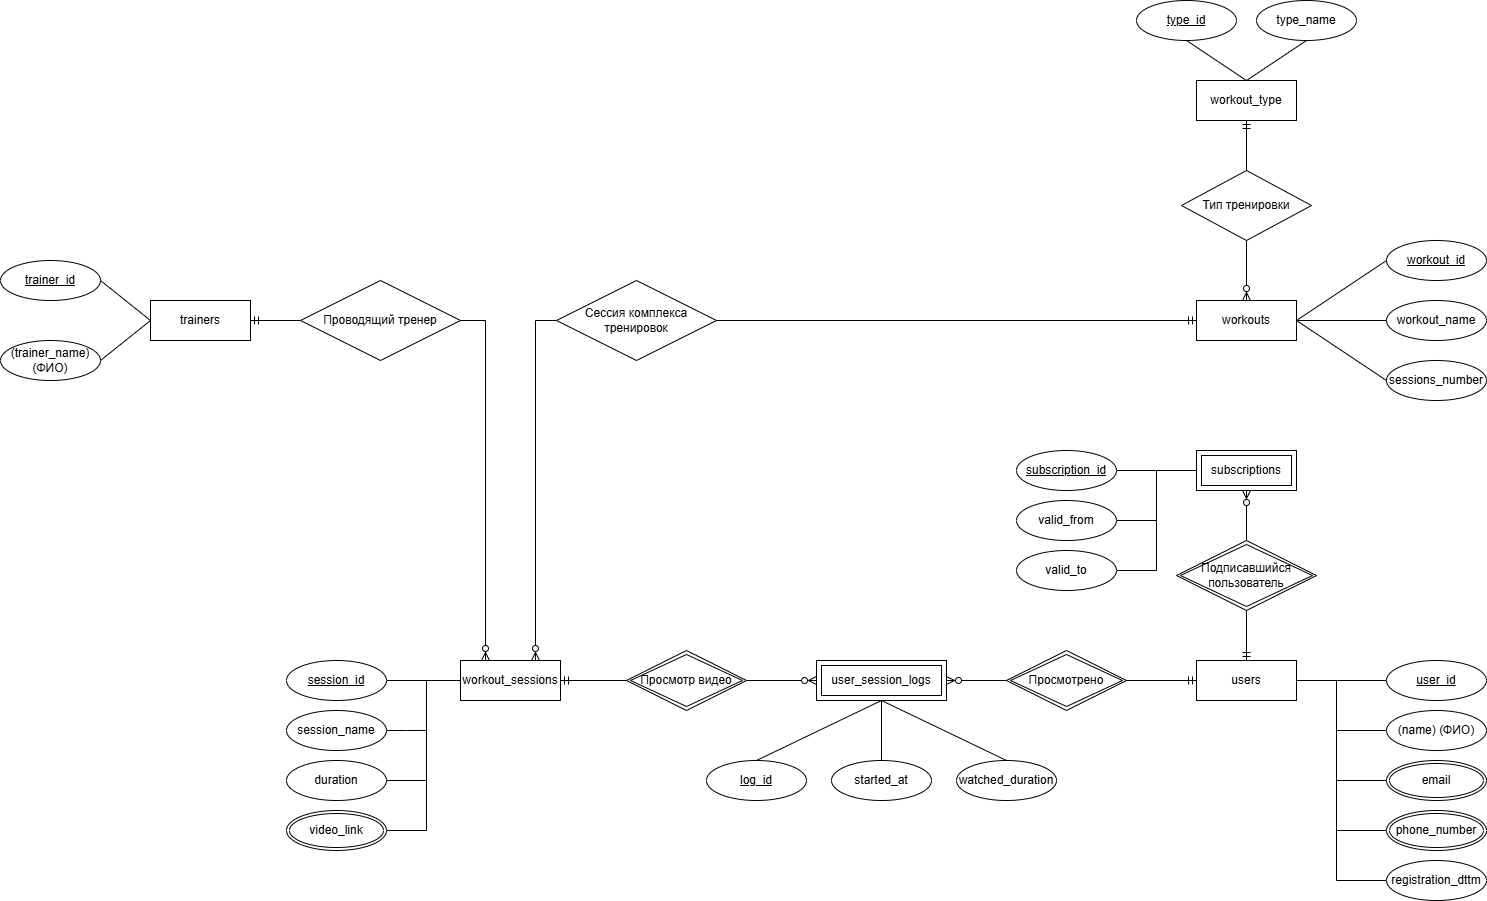

The diagram above was exported from draw.io. Its source (the exported page's mxGraphModel, read from the mxfile embedded in the PNG):
<mxGraphModel dx="2126" dy="719" grid="1" gridSize="10" guides="1" tooltips="1" connect="1" arrows="1" fold="1" page="1" pageScale="1" pageWidth="827" pageHeight="1169" math="0" shadow="0">
  <root>
    <mxCell id="0" />
    <mxCell id="1" parent="0" />
    <mxCell id="UMxechYhsrLa3tf-jy1z-1" parent="1" style="rounded=0;arcSize=10;whiteSpace=wrap;html=1;align=center;" value="users" vertex="1">
      <mxGeometry height="40" width="100" x="1100" y="690" as="geometry" />
    </mxCell>
    <mxCell id="JUzkNx1f07157sJ1C3oI-54" edge="1" parent="1" source="UMxechYhsrLa3tf-jy1z-2" style="edgeStyle=orthogonalEdgeStyle;rounded=0;orthogonalLoop=1;jettySize=auto;html=1;exitX=0;exitY=0.5;exitDx=0;exitDy=0;entryX=1;entryY=0.5;entryDx=0;entryDy=0;endArrow=none;endFill=0;" target="UMxechYhsrLa3tf-jy1z-1">
      <mxGeometry relative="1" as="geometry" />
    </mxCell>
    <mxCell id="UMxechYhsrLa3tf-jy1z-2" parent="1" style="ellipse;whiteSpace=wrap;html=1;align=center;" value="&lt;u&gt;user_id&lt;/u&gt;" vertex="1">
      <mxGeometry height="40" width="100" x="1290" y="690" as="geometry" />
    </mxCell>
    <mxCell id="JUzkNx1f07157sJ1C3oI-55" edge="1" parent="1" source="UMxechYhsrLa3tf-jy1z-5" style="edgeStyle=orthogonalEdgeStyle;rounded=0;orthogonalLoop=1;jettySize=auto;html=1;exitX=0;exitY=0.5;exitDx=0;exitDy=0;endArrow=none;endFill=0;">
      <mxGeometry relative="1" as="geometry">
        <mxPoint x="1240" y="710" as="targetPoint" />
      </mxGeometry>
    </mxCell>
    <mxCell id="UMxechYhsrLa3tf-jy1z-5" parent="1" style="ellipse;whiteSpace=wrap;html=1;align=center;" value="(name) (ФИО)" vertex="1">
      <mxGeometry height="40" width="100" x="1290" y="740" as="geometry" />
    </mxCell>
    <mxCell id="JUzkNx1f07157sJ1C3oI-56" edge="1" parent="1" source="UMxechYhsrLa3tf-jy1z-8" style="edgeStyle=orthogonalEdgeStyle;rounded=0;orthogonalLoop=1;jettySize=auto;html=1;exitX=0;exitY=0.5;exitDx=0;exitDy=0;endArrow=none;endFill=0;">
      <mxGeometry relative="1" as="geometry">
        <mxPoint x="1240" y="760" as="targetPoint" />
      </mxGeometry>
    </mxCell>
    <mxCell id="UMxechYhsrLa3tf-jy1z-8" parent="1" style="ellipse;shape=doubleEllipse;margin=3;whiteSpace=wrap;html=1;align=center;" value="email" vertex="1">
      <mxGeometry height="40" width="100" x="1290" y="790" as="geometry" />
    </mxCell>
    <mxCell id="JUzkNx1f07157sJ1C3oI-57" edge="1" parent="1" source="UMxechYhsrLa3tf-jy1z-10" style="edgeStyle=orthogonalEdgeStyle;rounded=0;orthogonalLoop=1;jettySize=auto;html=1;exitX=0;exitY=0.5;exitDx=0;exitDy=0;endArrow=none;endFill=0;">
      <mxGeometry relative="1" as="geometry">
        <mxPoint x="1240" y="810" as="targetPoint" />
      </mxGeometry>
    </mxCell>
    <mxCell id="UMxechYhsrLa3tf-jy1z-10" parent="1" style="ellipse;shape=doubleEllipse;margin=3;whiteSpace=wrap;html=1;align=center;" value="phone_number" vertex="1">
      <mxGeometry height="40" width="100" x="1290" y="840" as="geometry" />
    </mxCell>
    <mxCell id="JUzkNx1f07157sJ1C3oI-58" edge="1" parent="1" source="UMxechYhsrLa3tf-jy1z-12" style="edgeStyle=orthogonalEdgeStyle;rounded=0;orthogonalLoop=1;jettySize=auto;html=1;exitX=0;exitY=0.5;exitDx=0;exitDy=0;endArrow=none;endFill=0;">
      <mxGeometry relative="1" as="geometry">
        <mxPoint x="1240" y="860" as="targetPoint" />
      </mxGeometry>
    </mxCell>
    <mxCell id="UMxechYhsrLa3tf-jy1z-12" parent="1" style="ellipse;whiteSpace=wrap;html=1;align=center;" value="registration_dttm" vertex="1">
      <mxGeometry height="40" width="100" x="1290" y="890" as="geometry" />
    </mxCell>
    <mxCell id="UMxechYhsrLa3tf-jy1z-15" parent="1" style="whiteSpace=wrap;html=1;align=center;" value="workout_type" vertex="1">
      <mxGeometry height="40" width="100" x="1100" y="110" as="geometry" />
    </mxCell>
    <mxCell id="UMxechYhsrLa3tf-jy1z-17" parent="1" style="ellipse;whiteSpace=wrap;html=1;align=center;" value="&lt;u&gt;type_id&lt;/u&gt;" vertex="1">
      <mxGeometry height="40" width="100" x="1040" y="30" as="geometry" />
    </mxCell>
    <mxCell id="UMxechYhsrLa3tf-jy1z-18" parent="1" style="ellipse;whiteSpace=wrap;html=1;align=center;" value="type_name" vertex="1">
      <mxGeometry height="40" width="100" x="1160" y="30" as="geometry" />
    </mxCell>
    <mxCell id="UMxechYhsrLa3tf-jy1z-19" edge="1" parent="1" source="UMxechYhsrLa3tf-jy1z-17" style="endArrow=none;html=1;rounded=0;exitX=0.5;exitY=1;exitDx=0;exitDy=0;entryX=0.5;entryY=0;entryDx=0;entryDy=0;" target="UMxechYhsrLa3tf-jy1z-15" value="">
      <mxGeometry relative="1" as="geometry">
        <mxPoint x="780" y="230" as="sourcePoint" />
        <mxPoint x="940" y="230" as="targetPoint" />
      </mxGeometry>
    </mxCell>
    <mxCell id="UMxechYhsrLa3tf-jy1z-20" edge="1" parent="1" source="UMxechYhsrLa3tf-jy1z-15" style="endArrow=none;html=1;rounded=0;entryX=0.5;entryY=1;entryDx=0;entryDy=0;exitX=0.5;exitY=0;exitDx=0;exitDy=0;" target="UMxechYhsrLa3tf-jy1z-18" value="">
      <mxGeometry relative="1" as="geometry">
        <mxPoint x="780" y="230" as="sourcePoint" />
        <mxPoint x="940" y="230" as="targetPoint" />
      </mxGeometry>
    </mxCell>
    <mxCell id="UMxechYhsrLa3tf-jy1z-21" parent="1" style="whiteSpace=wrap;html=1;align=center;" value="trainers" vertex="1">
      <mxGeometry height="40" width="100" x="54" y="330" as="geometry" />
    </mxCell>
    <mxCell id="UMxechYhsrLa3tf-jy1z-22" parent="1" style="ellipse;whiteSpace=wrap;html=1;align=center;" value="&lt;u&gt;trainer_id&lt;/u&gt;" vertex="1">
      <mxGeometry height="40" width="100" x="-96" y="290" as="geometry" />
    </mxCell>
    <mxCell id="UMxechYhsrLa3tf-jy1z-23" parent="1" style="ellipse;whiteSpace=wrap;html=1;align=center;" value="(trainer_name) (ФИО)" vertex="1">
      <mxGeometry height="40" width="100" x="-96" y="370" as="geometry" />
    </mxCell>
    <mxCell id="UMxechYhsrLa3tf-jy1z-24" edge="1" parent="1" source="UMxechYhsrLa3tf-jy1z-22" style="endArrow=none;html=1;rounded=0;exitX=1;exitY=0.5;exitDx=0;exitDy=0;entryX=0;entryY=0.5;entryDx=0;entryDy=0;" target="UMxechYhsrLa3tf-jy1z-21" value="">
      <mxGeometry relative="1" as="geometry">
        <mxPoint x="254" y="330" as="sourcePoint" />
        <mxPoint x="414" y="330" as="targetPoint" />
      </mxGeometry>
    </mxCell>
    <mxCell id="UMxechYhsrLa3tf-jy1z-25" edge="1" parent="1" source="UMxechYhsrLa3tf-jy1z-23" style="endArrow=none;html=1;rounded=0;exitX=1;exitY=0.5;exitDx=0;exitDy=0;entryX=0;entryY=0.5;entryDx=0;entryDy=0;" target="UMxechYhsrLa3tf-jy1z-21" value="">
      <mxGeometry relative="1" as="geometry">
        <mxPoint x="254" y="330" as="sourcePoint" />
        <mxPoint x="414" y="330" as="targetPoint" />
      </mxGeometry>
    </mxCell>
    <mxCell id="UMxechYhsrLa3tf-jy1z-26" parent="1" style="whiteSpace=wrap;html=1;align=center;" value="workouts" vertex="1">
      <mxGeometry height="40" width="100" x="1100" y="330" as="geometry" />
    </mxCell>
    <mxCell id="UMxechYhsrLa3tf-jy1z-27" parent="1" style="ellipse;whiteSpace=wrap;html=1;align=center;" value="&lt;u&gt;workout_id&lt;/u&gt;" vertex="1">
      <mxGeometry height="40" width="100" x="1290" y="270" as="geometry" />
    </mxCell>
    <mxCell id="UMxechYhsrLa3tf-jy1z-28" parent="1" style="ellipse;whiteSpace=wrap;html=1;align=center;" value="workout_name" vertex="1">
      <mxGeometry height="40" width="100" x="1290" y="330" as="geometry" />
    </mxCell>
    <mxCell id="UMxechYhsrLa3tf-jy1z-29" parent="1" style="ellipse;whiteSpace=wrap;html=1;align=center;" value="sessions_number" vertex="1">
      <mxGeometry height="40" width="100" x="1290" y="390" as="geometry" />
    </mxCell>
    <mxCell id="UMxechYhsrLa3tf-jy1z-30" edge="1" parent="1" source="UMxechYhsrLa3tf-jy1z-26" style="endArrow=none;html=1;rounded=0;entryX=0;entryY=0.5;entryDx=0;entryDy=0;exitX=1;exitY=0.5;exitDx=0;exitDy=0;" target="UMxechYhsrLa3tf-jy1z-27" value="">
      <mxGeometry relative="1" as="geometry">
        <mxPoint x="920" y="280" as="sourcePoint" />
        <mxPoint x="1080" y="280" as="targetPoint" />
      </mxGeometry>
    </mxCell>
    <mxCell id="UMxechYhsrLa3tf-jy1z-31" edge="1" parent="1" source="UMxechYhsrLa3tf-jy1z-26" style="endArrow=none;html=1;rounded=0;entryX=0;entryY=0.5;entryDx=0;entryDy=0;exitX=1;exitY=0.5;exitDx=0;exitDy=0;" target="UMxechYhsrLa3tf-jy1z-28" value="">
      <mxGeometry relative="1" as="geometry">
        <mxPoint x="920" y="280" as="sourcePoint" />
        <mxPoint x="1080" y="280" as="targetPoint" />
      </mxGeometry>
    </mxCell>
    <mxCell id="UMxechYhsrLa3tf-jy1z-32" edge="1" parent="1" source="UMxechYhsrLa3tf-jy1z-26" style="endArrow=none;html=1;rounded=0;entryX=0;entryY=0.5;entryDx=0;entryDy=0;exitX=1;exitY=0.5;exitDx=0;exitDy=0;" target="UMxechYhsrLa3tf-jy1z-29" value="">
      <mxGeometry relative="1" as="geometry">
        <mxPoint x="920" y="280" as="sourcePoint" />
        <mxPoint x="1080" y="280" as="targetPoint" />
      </mxGeometry>
    </mxCell>
    <mxCell id="JUzkNx1f07157sJ1C3oI-3" edge="1" parent="1" source="UMxechYhsrLa3tf-jy1z-33" style="edgeStyle=orthogonalEdgeStyle;rounded=0;orthogonalLoop=1;jettySize=auto;html=1;exitX=0.5;exitY=1;exitDx=0;exitDy=0;entryX=0.5;entryY=0;entryDx=0;entryDy=0;endArrow=ERzeroToMany;endFill=0;" target="UMxechYhsrLa3tf-jy1z-26">
      <mxGeometry relative="1" as="geometry" />
    </mxCell>
    <mxCell id="JUzkNx1f07157sJ1C3oI-5" edge="1" parent="1" source="UMxechYhsrLa3tf-jy1z-33" style="edgeStyle=orthogonalEdgeStyle;rounded=0;orthogonalLoop=1;jettySize=auto;html=1;exitX=0.5;exitY=0;exitDx=0;exitDy=0;entryX=0.5;entryY=1;entryDx=0;entryDy=0;endArrow=ERmandOne;endFill=0;" target="UMxechYhsrLa3tf-jy1z-15">
      <mxGeometry relative="1" as="geometry" />
    </mxCell>
    <mxCell id="UMxechYhsrLa3tf-jy1z-33" parent="1" style="shape=rhombus;html=1;dashed=0;whiteSpace=wrap;perimeter=rhombusPerimeter;" value="Тип тренировки" vertex="1">
      <mxGeometry height="70" width="130" x="1085" y="200" as="geometry" />
    </mxCell>
    <mxCell id="JUzkNx1f07157sJ1C3oI-6" parent="1" style="whiteSpace=wrap;html=1;align=center;" value="workout_sessions" vertex="1">
      <mxGeometry height="40" width="100" x="364" y="690" as="geometry" />
    </mxCell>
    <mxCell id="JUzkNx1f07157sJ1C3oI-51" edge="1" parent="1" source="JUzkNx1f07157sJ1C3oI-7" style="edgeStyle=orthogonalEdgeStyle;rounded=0;orthogonalLoop=1;jettySize=auto;html=1;exitX=1;exitY=0.5;exitDx=0;exitDy=0;entryX=0;entryY=0.5;entryDx=0;entryDy=0;endArrow=none;endFill=0;" target="JUzkNx1f07157sJ1C3oI-6">
      <mxGeometry relative="1" as="geometry" />
    </mxCell>
    <mxCell id="JUzkNx1f07157sJ1C3oI-7" parent="1" style="ellipse;whiteSpace=wrap;html=1;align=center;" value="&lt;u&gt;session_id&lt;/u&gt;" vertex="1">
      <mxGeometry height="40" width="100" x="190" y="690" as="geometry" />
    </mxCell>
    <mxCell id="JUzkNx1f07157sJ1C3oI-52" edge="1" parent="1" source="JUzkNx1f07157sJ1C3oI-8" style="edgeStyle=orthogonalEdgeStyle;rounded=0;orthogonalLoop=1;jettySize=auto;html=1;exitX=1;exitY=0.5;exitDx=0;exitDy=0;endArrow=none;endFill=0;">
      <mxGeometry relative="1" as="geometry">
        <mxPoint x="330" y="710" as="targetPoint" />
      </mxGeometry>
    </mxCell>
    <mxCell id="JUzkNx1f07157sJ1C3oI-8" parent="1" style="ellipse;whiteSpace=wrap;html=1;align=center;" value="duration" vertex="1">
      <mxGeometry height="40" width="100" x="190" y="790" as="geometry" />
    </mxCell>
    <mxCell id="JUzkNx1f07157sJ1C3oI-53" edge="1" parent="1" source="JUzkNx1f07157sJ1C3oI-11" style="edgeStyle=orthogonalEdgeStyle;rounded=0;orthogonalLoop=1;jettySize=auto;html=1;exitX=1;exitY=0.5;exitDx=0;exitDy=0;endArrow=none;endFill=0;">
      <mxGeometry relative="1" as="geometry">
        <mxPoint x="330" y="810" as="targetPoint" />
      </mxGeometry>
    </mxCell>
    <mxCell id="JUzkNx1f07157sJ1C3oI-11" parent="1" style="ellipse;shape=doubleEllipse;margin=3;whiteSpace=wrap;html=1;align=center;" value="video_link" vertex="1">
      <mxGeometry height="40" width="100" x="190" y="840" as="geometry" />
    </mxCell>
    <mxCell id="JUzkNx1f07157sJ1C3oI-17" edge="1" parent="1" source="JUzkNx1f07157sJ1C3oI-16" style="edgeStyle=orthogonalEdgeStyle;rounded=0;orthogonalLoop=1;jettySize=auto;html=1;exitX=1;exitY=0.5;exitDx=0;exitDy=0;entryX=0;entryY=0.5;entryDx=0;entryDy=0;endArrow=ERmandOne;endFill=0;" target="UMxechYhsrLa3tf-jy1z-26">
      <mxGeometry relative="1" as="geometry">
        <mxPoint x="850" y="350" as="sourcePoint" />
      </mxGeometry>
    </mxCell>
    <mxCell id="JUzkNx1f07157sJ1C3oI-18" edge="1" parent="1" source="JUzkNx1f07157sJ1C3oI-16" style="edgeStyle=orthogonalEdgeStyle;rounded=0;orthogonalLoop=1;jettySize=auto;html=1;exitX=0;exitY=0.5;exitDx=0;exitDy=0;entryX=0.75;entryY=0;entryDx=0;entryDy=0;endArrow=ERzeroToMany;endFill=0;" target="JUzkNx1f07157sJ1C3oI-6">
      <mxGeometry relative="1" as="geometry" />
    </mxCell>
    <mxCell id="JUzkNx1f07157sJ1C3oI-16" parent="1" style="shape=rhombus;perimeter=rhombusPerimeter;whiteSpace=wrap;html=1;align=center;" value="Сессия комплекса тренировок" vertex="1">
      <mxGeometry height="80" width="160" x="460" y="310" as="geometry" />
    </mxCell>
    <mxCell id="JUzkNx1f07157sJ1C3oI-20" edge="1" parent="1" source="JUzkNx1f07157sJ1C3oI-19" style="edgeStyle=orthogonalEdgeStyle;rounded=0;orthogonalLoop=1;jettySize=auto;html=1;exitX=1;exitY=0.5;exitDx=0;exitDy=0;entryX=0.25;entryY=0;entryDx=0;entryDy=0;endArrow=ERzeroToMany;endFill=0;" target="JUzkNx1f07157sJ1C3oI-6">
      <mxGeometry relative="1" as="geometry" />
    </mxCell>
    <mxCell id="JUzkNx1f07157sJ1C3oI-21" edge="1" parent="1" source="JUzkNx1f07157sJ1C3oI-19" style="edgeStyle=orthogonalEdgeStyle;rounded=0;orthogonalLoop=1;jettySize=auto;html=1;exitX=0;exitY=0.5;exitDx=0;exitDy=0;entryX=1;entryY=0.5;entryDx=0;entryDy=0;endArrow=ERmandOne;endFill=0;" target="UMxechYhsrLa3tf-jy1z-21">
      <mxGeometry relative="1" as="geometry" />
    </mxCell>
    <mxCell id="JUzkNx1f07157sJ1C3oI-19" parent="1" style="shape=rhombus;perimeter=rhombusPerimeter;whiteSpace=wrap;html=1;align=center;" value="Проводящий тренер" vertex="1">
      <mxGeometry height="80" width="160" x="204" y="310" as="geometry" />
    </mxCell>
    <mxCell id="JUzkNx1f07157sJ1C3oI-30" parent="1" style="shape=ext;margin=3;double=1;whiteSpace=wrap;html=1;align=center;" value="subscriptions" vertex="1">
      <mxGeometry height="40" width="100" x="1100" y="480" as="geometry" />
    </mxCell>
    <mxCell id="JUzkNx1f07157sJ1C3oI-35" edge="1" parent="1" source="JUzkNx1f07157sJ1C3oI-31" style="edgeStyle=orthogonalEdgeStyle;rounded=0;orthogonalLoop=1;jettySize=auto;html=1;exitX=1;exitY=0.5;exitDx=0;exitDy=0;entryX=0;entryY=0.5;entryDx=0;entryDy=0;endArrow=none;endFill=0;" target="JUzkNx1f07157sJ1C3oI-30">
      <mxGeometry relative="1" as="geometry" />
    </mxCell>
    <mxCell id="JUzkNx1f07157sJ1C3oI-31" parent="1" style="ellipse;whiteSpace=wrap;html=1;align=center;" value="&lt;u&gt;subscription_id&lt;/u&gt;" vertex="1">
      <mxGeometry height="40" width="100" x="920" y="480" as="geometry" />
    </mxCell>
    <mxCell id="JUzkNx1f07157sJ1C3oI-36" edge="1" parent="1" source="JUzkNx1f07157sJ1C3oI-32" style="edgeStyle=orthogonalEdgeStyle;rounded=0;orthogonalLoop=1;jettySize=auto;html=1;exitX=1;exitY=0.5;exitDx=0;exitDy=0;endArrow=none;endFill=0;">
      <mxGeometry relative="1" as="geometry">
        <mxPoint x="1060" y="500" as="targetPoint" />
      </mxGeometry>
    </mxCell>
    <mxCell id="JUzkNx1f07157sJ1C3oI-32" parent="1" style="ellipse;whiteSpace=wrap;html=1;align=center;" value="valid_from" vertex="1">
      <mxGeometry height="40" width="100" x="920" y="530" as="geometry" />
    </mxCell>
    <mxCell id="JUzkNx1f07157sJ1C3oI-38" edge="1" parent="1" source="JUzkNx1f07157sJ1C3oI-33" style="edgeStyle=orthogonalEdgeStyle;rounded=0;orthogonalLoop=1;jettySize=auto;html=1;exitX=1;exitY=0.5;exitDx=0;exitDy=0;endArrow=none;endFill=0;">
      <mxGeometry relative="1" as="geometry">
        <mxPoint x="1060" y="550" as="targetPoint" />
      </mxGeometry>
    </mxCell>
    <mxCell id="JUzkNx1f07157sJ1C3oI-33" parent="1" style="ellipse;whiteSpace=wrap;html=1;align=center;" value="valid_to" vertex="1">
      <mxGeometry height="40" width="100" x="920" y="580" as="geometry" />
    </mxCell>
    <mxCell id="JUzkNx1f07157sJ1C3oI-46" edge="1" parent="1" source="JUzkNx1f07157sJ1C3oI-41" style="edgeStyle=orthogonalEdgeStyle;rounded=0;orthogonalLoop=1;jettySize=auto;html=1;exitX=0.5;exitY=1;exitDx=0;exitDy=0;entryX=0.5;entryY=0;entryDx=0;entryDy=0;endArrow=ERmandOne;endFill=0;" target="UMxechYhsrLa3tf-jy1z-1">
      <mxGeometry relative="1" as="geometry" />
    </mxCell>
    <mxCell id="JUzkNx1f07157sJ1C3oI-47" edge="1" parent="1" source="JUzkNx1f07157sJ1C3oI-41" style="edgeStyle=orthogonalEdgeStyle;rounded=0;orthogonalLoop=1;jettySize=auto;html=1;exitX=0.5;exitY=0;exitDx=0;exitDy=0;entryX=0.5;entryY=1;entryDx=0;entryDy=0;endArrow=ERzeroToMany;endFill=0;" target="JUzkNx1f07157sJ1C3oI-30">
      <mxGeometry relative="1" as="geometry" />
    </mxCell>
    <mxCell id="JUzkNx1f07157sJ1C3oI-41" parent="1" style="shape=rhombus;double=1;perimeter=rhombusPerimeter;whiteSpace=wrap;html=1;align=center;" value="Подписавшийся пользователь" vertex="1">
      <mxGeometry height="70" width="140" x="1080" y="570" as="geometry" />
    </mxCell>
    <mxCell id="JUzkNx1f07157sJ1C3oI-59" parent="1" style="shape=ext;margin=3;double=1;whiteSpace=wrap;html=1;align=center;" value="user_session_logs" vertex="1">
      <mxGeometry height="40" width="130" x="720" y="690" as="geometry" />
    </mxCell>
    <mxCell id="JUzkNx1f07157sJ1C3oI-60" parent="1" style="ellipse;whiteSpace=wrap;html=1;align=center;" value="&lt;u&gt;log_id&lt;/u&gt;" vertex="1">
      <mxGeometry height="40" width="100" x="610" y="790" as="geometry" />
    </mxCell>
    <mxCell id="JUzkNx1f07157sJ1C3oI-61" parent="1" style="ellipse;whiteSpace=wrap;html=1;align=center;" value="started_at" vertex="1">
      <mxGeometry height="40" width="100" x="735" y="790" as="geometry" />
    </mxCell>
    <mxCell id="JUzkNx1f07157sJ1C3oI-62" parent="1" style="ellipse;whiteSpace=wrap;html=1;align=center;" value="watched_duration" vertex="1">
      <mxGeometry height="40" width="100" x="860" y="790" as="geometry" />
    </mxCell>
    <mxCell id="JUzkNx1f07157sJ1C3oI-63" edge="1" parent="1" source="JUzkNx1f07157sJ1C3oI-60" style="endArrow=none;html=1;rounded=0;exitX=0.5;exitY=0;exitDx=0;exitDy=0;entryX=0.5;entryY=1;entryDx=0;entryDy=0;" target="JUzkNx1f07157sJ1C3oI-59" value="">
      <mxGeometry relative="1" as="geometry">
        <mxPoint x="780" y="750" as="sourcePoint" />
        <mxPoint x="940" y="750" as="targetPoint" />
      </mxGeometry>
    </mxCell>
    <mxCell id="JUzkNx1f07157sJ1C3oI-64" edge="1" parent="1" source="JUzkNx1f07157sJ1C3oI-59" style="endArrow=none;html=1;rounded=0;exitX=0.5;exitY=1;exitDx=0;exitDy=0;entryX=0.5;entryY=0;entryDx=0;entryDy=0;" target="JUzkNx1f07157sJ1C3oI-61" value="">
      <mxGeometry relative="1" as="geometry">
        <mxPoint x="780" y="750" as="sourcePoint" />
        <mxPoint x="940" y="750" as="targetPoint" />
      </mxGeometry>
    </mxCell>
    <mxCell id="JUzkNx1f07157sJ1C3oI-65" edge="1" parent="1" source="JUzkNx1f07157sJ1C3oI-59" style="endArrow=none;html=1;rounded=0;exitX=0.5;exitY=1;exitDx=0;exitDy=0;entryX=0.5;entryY=0;entryDx=0;entryDy=0;" target="JUzkNx1f07157sJ1C3oI-62" value="">
      <mxGeometry relative="1" as="geometry">
        <mxPoint x="790" y="730" as="sourcePoint" />
        <mxPoint x="940" y="750" as="targetPoint" />
      </mxGeometry>
    </mxCell>
    <mxCell id="JUzkNx1f07157sJ1C3oI-67" edge="1" parent="1" source="JUzkNx1f07157sJ1C3oI-66" style="edgeStyle=orthogonalEdgeStyle;rounded=0;orthogonalLoop=1;jettySize=auto;html=1;exitX=0;exitY=0.5;exitDx=0;exitDy=0;entryX=1;entryY=0.5;entryDx=0;entryDy=0;endArrow=ERzeroToMany;endFill=0;" target="JUzkNx1f07157sJ1C3oI-59">
      <mxGeometry relative="1" as="geometry" />
    </mxCell>
    <mxCell id="JUzkNx1f07157sJ1C3oI-68" edge="1" parent="1" source="JUzkNx1f07157sJ1C3oI-66" style="edgeStyle=orthogonalEdgeStyle;rounded=0;orthogonalLoop=1;jettySize=auto;html=1;exitX=1;exitY=0.5;exitDx=0;exitDy=0;entryX=0;entryY=0.5;entryDx=0;entryDy=0;endArrow=ERmandOne;endFill=0;" target="UMxechYhsrLa3tf-jy1z-1">
      <mxGeometry relative="1" as="geometry" />
    </mxCell>
    <mxCell id="JUzkNx1f07157sJ1C3oI-66" parent="1" style="shape=rhombus;double=1;perimeter=rhombusPerimeter;whiteSpace=wrap;html=1;align=center;" value="Просмотрено" vertex="1">
      <mxGeometry height="60" width="120" x="910" y="680" as="geometry" />
    </mxCell>
    <mxCell id="JUzkNx1f07157sJ1C3oI-71" edge="1" parent="1" source="JUzkNx1f07157sJ1C3oI-70" style="edgeStyle=orthogonalEdgeStyle;rounded=0;orthogonalLoop=1;jettySize=auto;html=1;exitX=0;exitY=0.5;exitDx=0;exitDy=0;entryX=1;entryY=0.5;entryDx=0;entryDy=0;endArrow=ERmandOne;endFill=0;" target="JUzkNx1f07157sJ1C3oI-6">
      <mxGeometry relative="1" as="geometry" />
    </mxCell>
    <mxCell id="JUzkNx1f07157sJ1C3oI-72" edge="1" parent="1" source="JUzkNx1f07157sJ1C3oI-70" style="edgeStyle=orthogonalEdgeStyle;rounded=0;orthogonalLoop=1;jettySize=auto;html=1;exitX=1;exitY=0.5;exitDx=0;exitDy=0;entryX=0;entryY=0.5;entryDx=0;entryDy=0;endArrow=ERzeroToMany;endFill=0;" target="JUzkNx1f07157sJ1C3oI-59">
      <mxGeometry relative="1" as="geometry" />
    </mxCell>
    <mxCell id="JUzkNx1f07157sJ1C3oI-70" parent="1" style="shape=rhombus;double=1;perimeter=rhombusPerimeter;whiteSpace=wrap;html=1;align=center;" value="Просмотр видео" vertex="1">
      <mxGeometry height="60" width="120" x="530" y="680" as="geometry" />
    </mxCell>
    <mxCell id="JUzkNx1f07157sJ1C3oI-74" edge="1" parent="1" source="JUzkNx1f07157sJ1C3oI-73" style="edgeStyle=orthogonalEdgeStyle;rounded=0;orthogonalLoop=1;jettySize=auto;html=1;exitX=1;exitY=0.5;exitDx=0;exitDy=0;endArrow=none;endFill=0;">
      <mxGeometry relative="1" as="geometry">
        <mxPoint x="330" y="759.9473684210527" as="targetPoint" />
      </mxGeometry>
    </mxCell>
    <mxCell id="JUzkNx1f07157sJ1C3oI-73" parent="1" style="ellipse;whiteSpace=wrap;html=1;align=center;" value="session_name" vertex="1">
      <mxGeometry height="40" width="100" x="190" y="740" as="geometry" />
    </mxCell>
  </root>
</mxGraphModel>